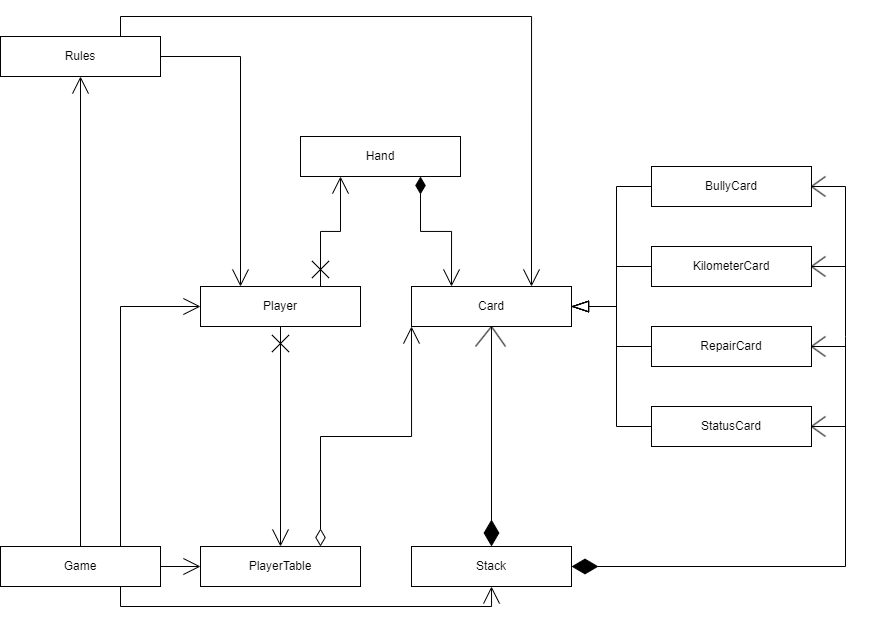

The diagram above was exported from draw.io. Its source (the exported page's mxGraphModel, read from the mxfile embedded in the PNG):
<mxGraphModel dx="851" dy="924" grid="1" gridSize="10" guides="1" tooltips="1" connect="1" arrows="1" fold="1" page="1" pageScale="1" pageWidth="827" pageHeight="1169" math="0" shadow="0">
  <root>
    <mxCell id="WIyWlLk6GJQsqaUBKTNV-0" />
    <mxCell id="WIyWlLk6GJQsqaUBKTNV-1" parent="WIyWlLk6GJQsqaUBKTNV-0" />
    <mxCell id="HMbDlrMrWoj7ZdQBwry5-40" style="edgeStyle=orthogonalEdgeStyle;rounded=0;orthogonalLoop=1;jettySize=auto;html=1;exitX=0.75;exitY=0;exitDx=0;exitDy=0;entryX=0.25;entryY=1;entryDx=0;entryDy=0;endSize=15;startSize=15;startArrow=cross;startFill=0;endArrow=open;endFill=0;" parent="WIyWlLk6GJQsqaUBKTNV-1" source="HMbDlrMrWoj7ZdQBwry5-78" target="HMbDlrMrWoj7ZdQBwry5-71" edge="1">
      <mxGeometry relative="1" as="geometry">
        <mxPoint x="926" y="434" as="sourcePoint" />
        <mxPoint x="1006" y="283" as="targetPoint" />
      </mxGeometry>
    </mxCell>
    <mxCell id="HMbDlrMrWoj7ZdQBwry5-37" style="edgeStyle=orthogonalEdgeStyle;rounded=0;orthogonalLoop=1;jettySize=auto;html=1;endSize=15;startSize=15;endArrow=open;endFill=0;exitX=1;exitY=0.5;exitDx=0;exitDy=0;entryX=0;entryY=0.5;entryDx=0;entryDy=0;" parent="WIyWlLk6GJQsqaUBKTNV-1" source="HMbDlrMrWoj7ZdQBwry5-76" target="HMbDlrMrWoj7ZdQBwry5-77" edge="1">
      <mxGeometry relative="1" as="geometry">
        <mxPoint x="646" y="791" as="sourcePoint" />
        <mxPoint x="736" y="710" as="targetPoint" />
      </mxGeometry>
    </mxCell>
    <mxCell id="HMbDlrMrWoj7ZdQBwry5-42" style="edgeStyle=orthogonalEdgeStyle;rounded=0;orthogonalLoop=1;jettySize=auto;html=1;exitX=0.75;exitY=0;exitDx=0;exitDy=0;entryX=0;entryY=0.5;entryDx=0;entryDy=0;endSize=15;startSize=15;endArrow=open;endFill=0;" parent="WIyWlLk6GJQsqaUBKTNV-1" source="HMbDlrMrWoj7ZdQBwry5-76" target="HMbDlrMrWoj7ZdQBwry5-78" edge="1">
      <mxGeometry relative="1" as="geometry">
        <mxPoint x="606" y="750" as="sourcePoint" />
        <mxPoint x="806" y="516" as="targetPoint" />
      </mxGeometry>
    </mxCell>
    <mxCell id="HMbDlrMrWoj7ZdQBwry5-25" style="edgeStyle=orthogonalEdgeStyle;rounded=0;orthogonalLoop=1;jettySize=auto;html=1;exitX=0.75;exitY=1;exitDx=0;exitDy=0;entryX=0.25;entryY=0;entryDx=0;entryDy=0;startArrow=diamondThin;startFill=1;strokeWidth=1;targetPerimeterSpacing=0;sourcePerimeterSpacing=0;endSize=15;startSize=15;endArrow=open;endFill=0;" parent="WIyWlLk6GJQsqaUBKTNV-1" source="HMbDlrMrWoj7ZdQBwry5-71" target="HMbDlrMrWoj7ZdQBwry5-63" edge="1">
      <mxGeometry relative="1" as="geometry">
        <mxPoint x="1126" y="366" as="sourcePoint" />
        <mxPoint x="1286" y="450" as="targetPoint" />
      </mxGeometry>
    </mxCell>
    <mxCell id="HMbDlrMrWoj7ZdQBwry5-39" style="edgeStyle=orthogonalEdgeStyle;rounded=0;orthogonalLoop=1;jettySize=auto;html=1;exitX=0.75;exitY=0;exitDx=0;exitDy=0;entryX=0.75;entryY=0;entryDx=0;entryDy=0;endSize=15;startSize=15;endArrow=open;endFill=0;" parent="WIyWlLk6GJQsqaUBKTNV-1" source="HMbDlrMrWoj7ZdQBwry5-73" target="HMbDlrMrWoj7ZdQBwry5-63" edge="1">
      <mxGeometry relative="1" as="geometry">
        <mxPoint x="606" y="171" as="sourcePoint" />
        <mxPoint x="1366" y="450" as="targetPoint" />
      </mxGeometry>
    </mxCell>
    <mxCell id="HMbDlrMrWoj7ZdQBwry5-35" style="edgeStyle=orthogonalEdgeStyle;rounded=0;orthogonalLoop=1;jettySize=auto;html=1;exitX=0.75;exitY=0;exitDx=0;exitDy=0;entryX=0;entryY=1;entryDx=0;entryDy=0;endArrow=open;endFill=0;endSize=15;startSize=15;startArrow=diamondThin;startFill=0;flowAnimation=0;" parent="WIyWlLk6GJQsqaUBKTNV-1" source="HMbDlrMrWoj7ZdQBwry5-77" target="HMbDlrMrWoj7ZdQBwry5-63" edge="1">
      <mxGeometry relative="1" as="geometry">
        <mxPoint x="966" y="755" as="sourcePoint" />
        <mxPoint x="1246" y="518.9999999999999" as="targetPoint" />
      </mxGeometry>
    </mxCell>
    <mxCell id="HMbDlrMrWoj7ZdQBwry5-41" style="edgeStyle=orthogonalEdgeStyle;rounded=0;orthogonalLoop=1;jettySize=auto;html=1;exitX=0.5;exitY=0;exitDx=0;exitDy=0;entryX=0.5;entryY=1;entryDx=0;entryDy=0;endSize=15;startSize=15;endArrow=open;endFill=0;" parent="WIyWlLk6GJQsqaUBKTNV-1" source="HMbDlrMrWoj7ZdQBwry5-76" target="HMbDlrMrWoj7ZdQBwry5-73" edge="1">
      <mxGeometry relative="1" as="geometry">
        <mxPoint x="526" y="750" as="sourcePoint" />
        <mxPoint x="526" y="294.0000000000001" as="targetPoint" />
      </mxGeometry>
    </mxCell>
    <mxCell id="HMbDlrMrWoj7ZdQBwry5-38" style="edgeStyle=orthogonalEdgeStyle;rounded=0;orthogonalLoop=1;jettySize=auto;html=1;exitX=1;exitY=0.5;exitDx=0;exitDy=0;entryX=0.25;entryY=0;entryDx=0;entryDy=0;endArrow=open;endFill=0;endSize=15;startSize=15;" parent="WIyWlLk6GJQsqaUBKTNV-1" source="HMbDlrMrWoj7ZdQBwry5-73" target="HMbDlrMrWoj7ZdQBwry5-78" edge="1">
      <mxGeometry relative="1" as="geometry">
        <mxPoint x="606" y="212.0000000000001" as="sourcePoint" />
        <mxPoint x="806" y="475" as="targetPoint" />
      </mxGeometry>
    </mxCell>
    <mxCell id="HMbDlrMrWoj7ZdQBwry5-36" style="edgeStyle=orthogonalEdgeStyle;rounded=0;orthogonalLoop=1;jettySize=auto;html=1;exitX=0.5;exitY=1;exitDx=0;exitDy=0;entryX=0.5;entryY=0;entryDx=0;entryDy=0;endSize=15;startSize=15;endArrow=open;endFill=0;startArrow=cross;startFill=0;" parent="WIyWlLk6GJQsqaUBKTNV-1" source="HMbDlrMrWoj7ZdQBwry5-78" target="HMbDlrMrWoj7ZdQBwry5-77" edge="1">
      <mxGeometry relative="1" as="geometry">
        <mxPoint x="886" y="598" as="sourcePoint" />
        <mxPoint x="886" y="720" as="targetPoint" />
      </mxGeometry>
    </mxCell>
    <mxCell id="HMbDlrMrWoj7ZdQBwry5-65" style="edgeStyle=orthogonalEdgeStyle;rounded=0;orthogonalLoop=1;jettySize=auto;html=1;exitX=0;exitY=0.5;exitDx=0;exitDy=0;entryX=1;entryY=0.5;entryDx=0;entryDy=0;endSize=15;startSize=15;endArrow=blockThin;endFill=0;" parent="WIyWlLk6GJQsqaUBKTNV-1" source="HMbDlrMrWoj7ZdQBwry5-50" target="HMbDlrMrWoj7ZdQBwry5-63" edge="1">
      <mxGeometry relative="1" as="geometry" />
    </mxCell>
    <mxCell id="HMbDlrMrWoj7ZdQBwry5-50" value="BullyCard" style="html=1;whiteSpace=wrap;" parent="WIyWlLk6GJQsqaUBKTNV-1" vertex="1">
      <mxGeometry x="1486" y="390" width="160" height="40" as="geometry" />
    </mxCell>
    <mxCell id="HMbDlrMrWoj7ZdQBwry5-66" style="edgeStyle=orthogonalEdgeStyle;rounded=0;orthogonalLoop=1;jettySize=auto;html=1;exitX=0;exitY=0.5;exitDx=0;exitDy=0;entryX=1;entryY=0.5;entryDx=0;entryDy=0;endSize=15;startSize=15;endArrow=blockThin;endFill=0;" parent="WIyWlLk6GJQsqaUBKTNV-1" source="HMbDlrMrWoj7ZdQBwry5-51" target="HMbDlrMrWoj7ZdQBwry5-63" edge="1">
      <mxGeometry relative="1" as="geometry" />
    </mxCell>
    <mxCell id="HMbDlrMrWoj7ZdQBwry5-51" value="&lt;div&gt;KilometerCard&lt;/div&gt;" style="html=1;whiteSpace=wrap;" parent="WIyWlLk6GJQsqaUBKTNV-1" vertex="1">
      <mxGeometry x="1486" y="470" width="160" height="40" as="geometry" />
    </mxCell>
    <mxCell id="HMbDlrMrWoj7ZdQBwry5-67" style="edgeStyle=orthogonalEdgeStyle;rounded=0;orthogonalLoop=1;jettySize=auto;html=1;exitX=0;exitY=0.5;exitDx=0;exitDy=0;entryX=1;entryY=0.5;entryDx=0;entryDy=0;endArrow=blockThin;endFill=0;endSize=15;startSize=15;" parent="WIyWlLk6GJQsqaUBKTNV-1" source="HMbDlrMrWoj7ZdQBwry5-52" target="HMbDlrMrWoj7ZdQBwry5-63" edge="1">
      <mxGeometry relative="1" as="geometry" />
    </mxCell>
    <mxCell id="HMbDlrMrWoj7ZdQBwry5-52" value="&lt;div&gt;RepairCard&lt;/div&gt;" style="html=1;whiteSpace=wrap;" parent="WIyWlLk6GJQsqaUBKTNV-1" vertex="1">
      <mxGeometry x="1486" y="550" width="160" height="40" as="geometry" />
    </mxCell>
    <mxCell id="HMbDlrMrWoj7ZdQBwry5-68" style="edgeStyle=orthogonalEdgeStyle;rounded=0;orthogonalLoop=1;jettySize=auto;html=1;exitX=0;exitY=0.5;exitDx=0;exitDy=0;entryX=1;entryY=0.5;entryDx=0;entryDy=0;endSize=15;startSize=15;endArrow=blockThin;endFill=0;" parent="WIyWlLk6GJQsqaUBKTNV-1" source="HMbDlrMrWoj7ZdQBwry5-53" target="HMbDlrMrWoj7ZdQBwry5-63" edge="1">
      <mxGeometry relative="1" as="geometry" />
    </mxCell>
    <mxCell id="HMbDlrMrWoj7ZdQBwry5-53" value="StatusCard" style="html=1;whiteSpace=wrap;" parent="WIyWlLk6GJQsqaUBKTNV-1" vertex="1">
      <mxGeometry x="1486" y="630" width="160" height="40" as="geometry" />
    </mxCell>
    <mxCell id="HMbDlrMrWoj7ZdQBwry5-63" value="Card" style="html=1;whiteSpace=wrap;" parent="WIyWlLk6GJQsqaUBKTNV-1" vertex="1">
      <mxGeometry x="1246" y="510" width="160" height="40" as="geometry" />
    </mxCell>
    <mxCell id="HMbDlrMrWoj7ZdQBwry5-69" value="&lt;div&gt;Stack&lt;/div&gt;" style="html=1;whiteSpace=wrap;" parent="WIyWlLk6GJQsqaUBKTNV-1" vertex="1">
      <mxGeometry x="1246" y="770" width="160" height="40" as="geometry" />
    </mxCell>
    <mxCell id="HMbDlrMrWoj7ZdQBwry5-71" value="Hand" style="html=1;whiteSpace=wrap;" parent="WIyWlLk6GJQsqaUBKTNV-1" vertex="1">
      <mxGeometry x="1135" y="360" width="160" height="40" as="geometry" />
    </mxCell>
    <mxCell id="HMbDlrMrWoj7ZdQBwry5-73" value="Rules" style="html=1;whiteSpace=wrap;" parent="WIyWlLk6GJQsqaUBKTNV-1" vertex="1">
      <mxGeometry x="835" y="260" width="160" height="40" as="geometry" />
    </mxCell>
    <mxCell id="HMbDlrMrWoj7ZdQBwry5-79" style="edgeStyle=orthogonalEdgeStyle;rounded=0;orthogonalLoop=1;jettySize=auto;html=1;exitX=0.75;exitY=1;exitDx=0;exitDy=0;entryX=0.5;entryY=1;entryDx=0;entryDy=0;endSize=15;startSize=15;endArrow=open;endFill=0;" parent="WIyWlLk6GJQsqaUBKTNV-1" source="HMbDlrMrWoj7ZdQBwry5-76" target="HMbDlrMrWoj7ZdQBwry5-69" edge="1">
      <mxGeometry relative="1" as="geometry" />
    </mxCell>
    <mxCell id="HMbDlrMrWoj7ZdQBwry5-76" value="Game" style="html=1;whiteSpace=wrap;" parent="WIyWlLk6GJQsqaUBKTNV-1" vertex="1">
      <mxGeometry x="835" y="770" width="160" height="40" as="geometry" />
    </mxCell>
    <mxCell id="HMbDlrMrWoj7ZdQBwry5-77" value="PlayerTable" style="html=1;whiteSpace=wrap;" parent="WIyWlLk6GJQsqaUBKTNV-1" vertex="1">
      <mxGeometry x="1035" y="770" width="160" height="40" as="geometry" />
    </mxCell>
    <mxCell id="HMbDlrMrWoj7ZdQBwry5-78" value="Player" style="html=1;whiteSpace=wrap;" parent="WIyWlLk6GJQsqaUBKTNV-1" vertex="1">
      <mxGeometry x="1035" y="510" width="160" height="40" as="geometry" />
    </mxCell>
    <mxCell id="mcbuwXQfWPVUnpE3mHh8-0" value="" style="endArrow=diamondThin;endFill=1;endSize=24;html=1;rounded=0;entryX=1;entryY=0.5;entryDx=0;entryDy=0;" edge="1" parent="WIyWlLk6GJQsqaUBKTNV-1" target="HMbDlrMrWoj7ZdQBwry5-69">
      <mxGeometry width="160" relative="1" as="geometry">
        <mxPoint x="1680" y="410" as="sourcePoint" />
        <mxPoint x="1320" y="530" as="targetPoint" />
        <Array as="points">
          <mxPoint x="1680" y="410" />
          <mxPoint x="1680" y="560" />
          <mxPoint x="1680" y="790" />
        </Array>
      </mxGeometry>
    </mxCell>
    <mxCell id="mcbuwXQfWPVUnpE3mHh8-4" value="" style="endArrow=none;html=1;rounded=0;exitX=1;exitY=0.5;exitDx=0;exitDy=0;" edge="1" parent="WIyWlLk6GJQsqaUBKTNV-1" source="HMbDlrMrWoj7ZdQBwry5-50">
      <mxGeometry width="50" height="50" relative="1" as="geometry">
        <mxPoint x="1650" y="410" as="sourcePoint" />
        <mxPoint x="1680" y="410" as="targetPoint" />
      </mxGeometry>
    </mxCell>
    <mxCell id="mcbuwXQfWPVUnpE3mHh8-5" value="" style="endArrow=none;html=1;rounded=0;exitX=1;exitY=0.5;exitDx=0;exitDy=0;" edge="1" parent="WIyWlLk6GJQsqaUBKTNV-1" source="HMbDlrMrWoj7ZdQBwry5-51">
      <mxGeometry width="50" height="50" relative="1" as="geometry">
        <mxPoint x="1350" y="570" as="sourcePoint" />
        <mxPoint x="1680" y="490" as="targetPoint" />
      </mxGeometry>
    </mxCell>
    <mxCell id="mcbuwXQfWPVUnpE3mHh8-6" value="" style="endArrow=none;html=1;rounded=0;exitX=1;exitY=0.5;exitDx=0;exitDy=0;" edge="1" parent="WIyWlLk6GJQsqaUBKTNV-1" source="HMbDlrMrWoj7ZdQBwry5-53">
      <mxGeometry width="50" height="50" relative="1" as="geometry">
        <mxPoint x="1350" y="570" as="sourcePoint" />
        <mxPoint x="1680" y="650" as="targetPoint" />
      </mxGeometry>
    </mxCell>
    <mxCell id="mcbuwXQfWPVUnpE3mHh8-7" value="" style="endArrow=none;html=1;rounded=0;exitX=1;exitY=0.5;exitDx=0;exitDy=0;" edge="1" parent="WIyWlLk6GJQsqaUBKTNV-1" source="HMbDlrMrWoj7ZdQBwry5-52">
      <mxGeometry width="50" height="50" relative="1" as="geometry">
        <mxPoint x="1650" y="570" as="sourcePoint" />
        <mxPoint x="1680" y="570" as="targetPoint" />
      </mxGeometry>
    </mxCell>
    <mxCell id="mcbuwXQfWPVUnpE3mHh8-9" value="" style="endArrow=none;html=1;rounded=0;entryX=1;entryY=0.5;entryDx=0;entryDy=0;" edge="1" parent="WIyWlLk6GJQsqaUBKTNV-1" target="HMbDlrMrWoj7ZdQBwry5-50">
      <mxGeometry width="50" height="50" relative="1" as="geometry">
        <mxPoint x="1660" y="420" as="sourcePoint" />
        <mxPoint x="1440" y="520" as="targetPoint" />
      </mxGeometry>
    </mxCell>
    <mxCell id="mcbuwXQfWPVUnpE3mHh8-10" value="" style="endArrow=none;html=1;rounded=0;entryX=1;entryY=0.5;entryDx=0;entryDy=0;" edge="1" parent="WIyWlLk6GJQsqaUBKTNV-1" target="HMbDlrMrWoj7ZdQBwry5-50">
      <mxGeometry width="50" height="50" relative="1" as="geometry">
        <mxPoint x="1660" y="400" as="sourcePoint" />
        <mxPoint x="1480" y="500" as="targetPoint" />
      </mxGeometry>
    </mxCell>
    <mxCell id="mcbuwXQfWPVUnpE3mHh8-11" value="" style="endArrow=none;html=1;rounded=0;entryX=1;entryY=0.5;entryDx=0;entryDy=0;" edge="1" parent="WIyWlLk6GJQsqaUBKTNV-1" target="HMbDlrMrWoj7ZdQBwry5-51">
      <mxGeometry width="50" height="50" relative="1" as="geometry">
        <mxPoint x="1660" y="480" as="sourcePoint" />
        <mxPoint x="1480" y="500" as="targetPoint" />
      </mxGeometry>
    </mxCell>
    <mxCell id="mcbuwXQfWPVUnpE3mHh8-15" value="" style="endArrow=none;html=1;rounded=0;entryX=1;entryY=0.5;entryDx=0;entryDy=0;" edge="1" parent="WIyWlLk6GJQsqaUBKTNV-1" target="HMbDlrMrWoj7ZdQBwry5-51">
      <mxGeometry width="50" height="50" relative="1" as="geometry">
        <mxPoint x="1660" y="500" as="sourcePoint" />
        <mxPoint x="1480" y="500" as="targetPoint" />
      </mxGeometry>
    </mxCell>
    <mxCell id="mcbuwXQfWPVUnpE3mHh8-16" value="" style="endArrow=none;html=1;rounded=0;entryX=1;entryY=0.5;entryDx=0;entryDy=0;" edge="1" parent="WIyWlLk6GJQsqaUBKTNV-1" target="HMbDlrMrWoj7ZdQBwry5-52">
      <mxGeometry width="50" height="50" relative="1" as="geometry">
        <mxPoint x="1660" y="560" as="sourcePoint" />
        <mxPoint x="1480" y="500" as="targetPoint" />
      </mxGeometry>
    </mxCell>
    <mxCell id="mcbuwXQfWPVUnpE3mHh8-17" value="" style="endArrow=none;html=1;rounded=0;entryX=1;entryY=0.5;entryDx=0;entryDy=0;" edge="1" parent="WIyWlLk6GJQsqaUBKTNV-1" target="HMbDlrMrWoj7ZdQBwry5-52">
      <mxGeometry width="50" height="50" relative="1" as="geometry">
        <mxPoint x="1660" y="580" as="sourcePoint" />
        <mxPoint x="1650" y="570" as="targetPoint" />
      </mxGeometry>
    </mxCell>
    <mxCell id="mcbuwXQfWPVUnpE3mHh8-19" value="" style="endArrow=none;html=1;rounded=0;entryX=1;entryY=0.5;entryDx=0;entryDy=0;" edge="1" parent="WIyWlLk6GJQsqaUBKTNV-1" target="HMbDlrMrWoj7ZdQBwry5-53">
      <mxGeometry width="50" height="50" relative="1" as="geometry">
        <mxPoint x="1660" y="640" as="sourcePoint" />
        <mxPoint x="1650" y="650" as="targetPoint" />
      </mxGeometry>
    </mxCell>
    <mxCell id="mcbuwXQfWPVUnpE3mHh8-21" value="" style="endArrow=none;html=1;rounded=0;exitX=1;exitY=0.5;exitDx=0;exitDy=0;" edge="1" parent="WIyWlLk6GJQsqaUBKTNV-1" source="HMbDlrMrWoj7ZdQBwry5-53">
      <mxGeometry width="50" height="50" relative="1" as="geometry">
        <mxPoint x="1530" y="610" as="sourcePoint" />
        <mxPoint x="1660" y="660" as="targetPoint" />
      </mxGeometry>
    </mxCell>
    <mxCell id="mcbuwXQfWPVUnpE3mHh8-22" value="" style="endArrow=diamondThin;endFill=1;endSize=24;html=1;rounded=0;entryX=0.5;entryY=0;entryDx=0;entryDy=0;exitX=0.5;exitY=1;exitDx=0;exitDy=0;" edge="1" parent="WIyWlLk6GJQsqaUBKTNV-1" source="HMbDlrMrWoj7ZdQBwry5-63" target="HMbDlrMrWoj7ZdQBwry5-69">
      <mxGeometry width="160" relative="1" as="geometry">
        <mxPoint x="1260" y="530" as="sourcePoint" />
        <mxPoint x="1420" y="530" as="targetPoint" />
      </mxGeometry>
    </mxCell>
    <mxCell id="mcbuwXQfWPVUnpE3mHh8-23" value="" style="endArrow=none;html=1;rounded=0;entryX=0.5;entryY=1;entryDx=0;entryDy=0;" edge="1" parent="WIyWlLk6GJQsqaUBKTNV-1" target="HMbDlrMrWoj7ZdQBwry5-63">
      <mxGeometry width="50" height="50" relative="1" as="geometry">
        <mxPoint x="1310" y="570" as="sourcePoint" />
        <mxPoint x="1350" y="530" as="targetPoint" />
      </mxGeometry>
    </mxCell>
    <mxCell id="mcbuwXQfWPVUnpE3mHh8-24" value="" style="endArrow=none;html=1;rounded=0;exitX=0.5;exitY=1;exitDx=0;exitDy=0;" edge="1" parent="WIyWlLk6GJQsqaUBKTNV-1" source="HMbDlrMrWoj7ZdQBwry5-63">
      <mxGeometry width="50" height="50" relative="1" as="geometry">
        <mxPoint x="1300" y="580" as="sourcePoint" />
        <mxPoint x="1340" y="570" as="targetPoint" />
      </mxGeometry>
    </mxCell>
  </root>
</mxGraphModel>